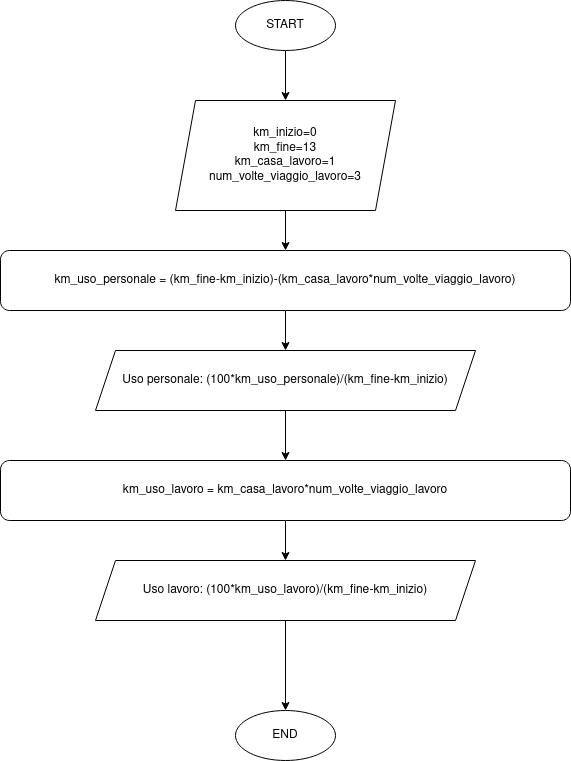

The diagram above was exported from draw.io. Its source (the exported page's mxGraphModel, read from the mxfile embedded in the PNG):
<mxGraphModel dx="2889" dy="1924" grid="1" gridSize="10" guides="1" tooltips="1" connect="1" arrows="1" fold="1" page="1" pageScale="1" pageWidth="827" pageHeight="1169" math="0" shadow="0">
  <root>
    <mxCell id="WIyWlLk6GJQsqaUBKTNV-0" />
    <mxCell id="WIyWlLk6GJQsqaUBKTNV-1" parent="WIyWlLk6GJQsqaUBKTNV-0" />
    <mxCell id="-9E23nB9NI5MWcDZELc0-136" style="edgeStyle=orthogonalEdgeStyle;rounded=0;orthogonalLoop=1;jettySize=auto;html=1;exitX=0.5;exitY=1;exitDx=0;exitDy=0;entryX=0.5;entryY=0;entryDx=0;entryDy=0;" edge="1" parent="WIyWlLk6GJQsqaUBKTNV-1">
      <mxGeometry relative="1" as="geometry">
        <mxPoint x="220" y="130" as="sourcePoint" />
        <mxPoint x="220" y="170" as="targetPoint" />
      </mxGeometry>
    </mxCell>
    <mxCell id="-9E23nB9NI5MWcDZELc0-143" style="edgeStyle=orthogonalEdgeStyle;rounded=0;orthogonalLoop=1;jettySize=auto;html=1;entryX=0.5;entryY=0;entryDx=0;entryDy=0;" edge="1" parent="WIyWlLk6GJQsqaUBKTNV-1" source="-9E23nB9NI5MWcDZELc0-144">
      <mxGeometry relative="1" as="geometry">
        <mxPoint x="220" y="20" as="targetPoint" />
      </mxGeometry>
    </mxCell>
    <mxCell id="-9E23nB9NI5MWcDZELc0-144" value="START" style="ellipse;whiteSpace=wrap;html=1;" vertex="1" parent="WIyWlLk6GJQsqaUBKTNV-1">
      <mxGeometry x="170" y="-80" width="100" height="50" as="geometry" />
    </mxCell>
    <mxCell id="-9E23nB9NI5MWcDZELc0-161" value="END" style="ellipse;whiteSpace=wrap;html=1;" vertex="1" parent="WIyWlLk6GJQsqaUBKTNV-1">
      <mxGeometry x="170" y="630" width="100" height="50" as="geometry" />
    </mxCell>
    <mxCell id="-9E23nB9NI5MWcDZELc0-162" style="edgeStyle=orthogonalEdgeStyle;rounded=0;orthogonalLoop=1;jettySize=auto;html=1;exitX=0.5;exitY=1;exitDx=0;exitDy=0;entryX=0.5;entryY=0;entryDx=0;entryDy=0;" edge="1" parent="WIyWlLk6GJQsqaUBKTNV-1" target="-9E23nB9NI5MWcDZELc0-161">
      <mxGeometry relative="1" as="geometry">
        <mxPoint x="220" y="540" as="sourcePoint" />
      </mxGeometry>
    </mxCell>
    <mxCell id="-9E23nB9NI5MWcDZELc0-168" value="&lt;div&gt;km_inizio=0&lt;/div&gt;&lt;div&gt;km_fine=13&lt;/div&gt;&lt;div&gt;km_casa_lavoro=1&lt;/div&gt;&lt;div&gt;num_volte_viaggio_lavoro=3&lt;/div&gt;" style="shape=parallelogram;perimeter=parallelogramPerimeter;whiteSpace=wrap;html=1;fixedSize=1;" vertex="1" parent="WIyWlLk6GJQsqaUBKTNV-1">
      <mxGeometry x="110" y="20" width="220" height="110" as="geometry" />
    </mxCell>
    <mxCell id="-9E23nB9NI5MWcDZELc0-171" style="edgeStyle=orthogonalEdgeStyle;rounded=0;orthogonalLoop=1;jettySize=auto;html=1;exitX=0.5;exitY=1;exitDx=0;exitDy=0;entryX=0.5;entryY=0;entryDx=0;entryDy=0;" edge="1" parent="WIyWlLk6GJQsqaUBKTNV-1" source="-9E23nB9NI5MWcDZELc0-169" target="-9E23nB9NI5MWcDZELc0-170">
      <mxGeometry relative="1" as="geometry" />
    </mxCell>
    <mxCell id="-9E23nB9NI5MWcDZELc0-169" value="km_uso_personale = (km_fine-km_inizio)-(km_casa_lavoro*num_volte_viaggio_lavoro)" style="rounded=1;whiteSpace=wrap;html=1;" vertex="1" parent="WIyWlLk6GJQsqaUBKTNV-1">
      <mxGeometry x="-65" y="170" width="570" height="60" as="geometry" />
    </mxCell>
    <mxCell id="-9E23nB9NI5MWcDZELc0-175" style="edgeStyle=orthogonalEdgeStyle;rounded=0;orthogonalLoop=1;jettySize=auto;html=1;exitX=0.5;exitY=1;exitDx=0;exitDy=0;entryX=0.5;entryY=0;entryDx=0;entryDy=0;" edge="1" parent="WIyWlLk6GJQsqaUBKTNV-1" source="-9E23nB9NI5MWcDZELc0-170" target="-9E23nB9NI5MWcDZELc0-173">
      <mxGeometry relative="1" as="geometry" />
    </mxCell>
    <mxCell id="-9E23nB9NI5MWcDZELc0-170" value="Uso personale: (100*km_uso_personale)/(km_fine-km_inizio)" style="shape=parallelogram;perimeter=parallelogramPerimeter;whiteSpace=wrap;html=1;fixedSize=1;" vertex="1" parent="WIyWlLk6GJQsqaUBKTNV-1">
      <mxGeometry x="30" y="270" width="380" height="60" as="geometry" />
    </mxCell>
    <mxCell id="-9E23nB9NI5MWcDZELc0-172" style="edgeStyle=orthogonalEdgeStyle;rounded=0;orthogonalLoop=1;jettySize=auto;html=1;exitX=0.5;exitY=1;exitDx=0;exitDy=0;entryX=0.5;entryY=0;entryDx=0;entryDy=0;" edge="1" parent="WIyWlLk6GJQsqaUBKTNV-1" source="-9E23nB9NI5MWcDZELc0-173" target="-9E23nB9NI5MWcDZELc0-174">
      <mxGeometry relative="1" as="geometry" />
    </mxCell>
    <mxCell id="-9E23nB9NI5MWcDZELc0-173" value="km_uso_lavoro = km_casa_lavoro*num_volte_viaggio_lavoro" style="rounded=1;whiteSpace=wrap;html=1;" vertex="1" parent="WIyWlLk6GJQsqaUBKTNV-1">
      <mxGeometry x="-65" y="380" width="570" height="60" as="geometry" />
    </mxCell>
    <mxCell id="-9E23nB9NI5MWcDZELc0-174" value="Uso lavoro: (100*km_uso_lavoro)/(km_fine-km_inizio)" style="shape=parallelogram;perimeter=parallelogramPerimeter;whiteSpace=wrap;html=1;fixedSize=1;" vertex="1" parent="WIyWlLk6GJQsqaUBKTNV-1">
      <mxGeometry x="30" y="480" width="380" height="60" as="geometry" />
    </mxCell>
  </root>
</mxGraphModel>